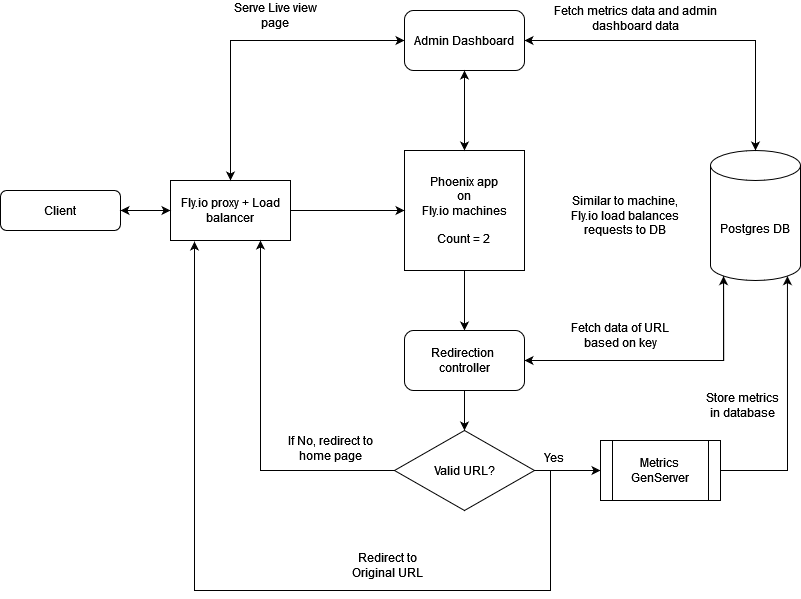

The diagram above was exported from draw.io. Its source (the exported page's mxGraphModel, read from the mxfile embedded in the PNG):
<mxGraphModel dx="1221" dy="733" grid="1" gridSize="10" guides="1" tooltips="1" connect="1" arrows="1" fold="1" page="1" pageScale="1" pageWidth="827" pageHeight="1169" math="0" shadow="0">
  <root>
    <mxCell id="WIyWlLk6GJQsqaUBKTNV-0" />
    <mxCell id="WIyWlLk6GJQsqaUBKTNV-1" parent="WIyWlLk6GJQsqaUBKTNV-0" />
    <mxCell id="WIyWlLk6GJQsqaUBKTNV-3" value="Client" style="rounded=1;whiteSpace=wrap;html=1;fontSize=12;glass=0;strokeWidth=1;shadow=0;" parent="WIyWlLk6GJQsqaUBKTNV-1" vertex="1">
      <mxGeometry x="10" y="280" width="120" height="40" as="geometry" />
    </mxCell>
    <mxCell id="Ckw0vMzPne0hYdDzSy6F-52" style="edgeStyle=orthogonalEdgeStyle;rounded=0;orthogonalLoop=1;jettySize=auto;html=1;exitX=0.5;exitY=0;exitDx=0;exitDy=0;exitPerimeter=0;entryX=1;entryY=0.5;entryDx=0;entryDy=0;" edge="1" parent="WIyWlLk6GJQsqaUBKTNV-1" source="qDW9sZcOlEcH1-ksySyZ-8" target="Ckw0vMzPne0hYdDzSy6F-11">
      <mxGeometry relative="1" as="geometry" />
    </mxCell>
    <mxCell id="Ckw0vMzPne0hYdDzSy6F-62" style="edgeStyle=orthogonalEdgeStyle;rounded=0;orthogonalLoop=1;jettySize=auto;html=1;exitX=0.145;exitY=1;exitDx=0;exitDy=-4.35;exitPerimeter=0;entryX=1;entryY=0.5;entryDx=0;entryDy=0;" edge="1" parent="WIyWlLk6GJQsqaUBKTNV-1" source="qDW9sZcOlEcH1-ksySyZ-8" target="Ckw0vMzPne0hYdDzSy6F-21">
      <mxGeometry relative="1" as="geometry">
        <Array as="points">
          <mxPoint x="733" y="450" />
        </Array>
      </mxGeometry>
    </mxCell>
    <mxCell id="qDW9sZcOlEcH1-ksySyZ-8" value="Postgres DB" style="shape=cylinder3;whiteSpace=wrap;html=1;boundedLbl=1;backgroundOutline=1;size=15;" parent="WIyWlLk6GJQsqaUBKTNV-1" vertex="1">
      <mxGeometry x="720" y="240" width="90" height="130" as="geometry" />
    </mxCell>
    <mxCell id="qDW9sZcOlEcH1-ksySyZ-23" style="edgeStyle=orthogonalEdgeStyle;rounded=0;orthogonalLoop=1;jettySize=auto;html=1;exitX=0.5;exitY=1;exitDx=0;exitDy=0;" parent="WIyWlLk6GJQsqaUBKTNV-1" edge="1">
      <mxGeometry relative="1" as="geometry">
        <mxPoint x="195" y="450" as="sourcePoint" />
        <mxPoint x="195" y="450" as="targetPoint" />
      </mxGeometry>
    </mxCell>
    <mxCell id="qDW9sZcOlEcH1-ksySyZ-57" style="edgeStyle=orthogonalEdgeStyle;rounded=0;orthogonalLoop=1;jettySize=auto;html=1;exitX=0.5;exitY=1;exitDx=0;exitDy=0;" parent="WIyWlLk6GJQsqaUBKTNV-1" edge="1">
      <mxGeometry relative="1" as="geometry">
        <mxPoint x="210" y="500" as="sourcePoint" />
        <mxPoint x="210" y="500" as="targetPoint" />
      </mxGeometry>
    </mxCell>
    <mxCell id="Ckw0vMzPne0hYdDzSy6F-41" style="edgeStyle=orthogonalEdgeStyle;rounded=0;orthogonalLoop=1;jettySize=auto;html=1;exitX=0.5;exitY=1;exitDx=0;exitDy=0;" edge="1" parent="WIyWlLk6GJQsqaUBKTNV-1" source="Ckw0vMzPne0hYdDzSy6F-0" target="Ckw0vMzPne0hYdDzSy6F-21">
      <mxGeometry relative="1" as="geometry" />
    </mxCell>
    <mxCell id="Ckw0vMzPne0hYdDzSy6F-0" value="&lt;div&gt;Phoenix app &lt;br&gt;&lt;/div&gt;&lt;div&gt;on&lt;/div&gt;&lt;div&gt;Fly.io machines&lt;/div&gt;&lt;div&gt;&lt;br&gt;&lt;/div&gt;&lt;div&gt;Count = 2&lt;br&gt;&lt;/div&gt;" style="whiteSpace=wrap;html=1;aspect=fixed;" vertex="1" parent="WIyWlLk6GJQsqaUBKTNV-1">
      <mxGeometry x="414" y="240" width="120" height="120" as="geometry" />
    </mxCell>
    <mxCell id="Ckw0vMzPne0hYdDzSy6F-19" style="edgeStyle=orthogonalEdgeStyle;rounded=0;orthogonalLoop=1;jettySize=auto;html=1;exitX=1;exitY=0.5;exitDx=0;exitDy=0;" edge="1" parent="WIyWlLk6GJQsqaUBKTNV-1" source="Ckw0vMzPne0hYdDzSy6F-9" target="Ckw0vMzPne0hYdDzSy6F-0">
      <mxGeometry relative="1" as="geometry" />
    </mxCell>
    <mxCell id="Ckw0vMzPne0hYdDzSy6F-50" style="edgeStyle=orthogonalEdgeStyle;rounded=0;orthogonalLoop=1;jettySize=auto;html=1;exitX=0.5;exitY=0;exitDx=0;exitDy=0;entryX=0;entryY=0.5;entryDx=0;entryDy=0;" edge="1" parent="WIyWlLk6GJQsqaUBKTNV-1" source="Ckw0vMzPne0hYdDzSy6F-9" target="Ckw0vMzPne0hYdDzSy6F-11">
      <mxGeometry relative="1" as="geometry" />
    </mxCell>
    <mxCell id="Ckw0vMzPne0hYdDzSy6F-9" value="Fly.io proxy + Load balancer " style="rounded=0;whiteSpace=wrap;html=1;" vertex="1" parent="WIyWlLk6GJQsqaUBKTNV-1">
      <mxGeometry x="180" y="270" width="120" height="60" as="geometry" />
    </mxCell>
    <mxCell id="Ckw0vMzPne0hYdDzSy6F-49" style="edgeStyle=orthogonalEdgeStyle;rounded=0;orthogonalLoop=1;jettySize=auto;html=1;exitX=0;exitY=0.5;exitDx=0;exitDy=0;" edge="1" parent="WIyWlLk6GJQsqaUBKTNV-1" source="Ckw0vMzPne0hYdDzSy6F-11" target="Ckw0vMzPne0hYdDzSy6F-9">
      <mxGeometry relative="1" as="geometry" />
    </mxCell>
    <mxCell id="Ckw0vMzPne0hYdDzSy6F-11" value="Admin Dashboard" style="rounded=1;whiteSpace=wrap;html=1;" vertex="1" parent="WIyWlLk6GJQsqaUBKTNV-1">
      <mxGeometry x="414" y="100" width="120" height="60" as="geometry" />
    </mxCell>
    <mxCell id="Ckw0vMzPne0hYdDzSy6F-42" style="edgeStyle=orthogonalEdgeStyle;rounded=0;orthogonalLoop=1;jettySize=auto;html=1;exitX=1;exitY=0.5;exitDx=0;exitDy=0;entryX=0;entryY=0.5;entryDx=0;entryDy=0;" edge="1" parent="WIyWlLk6GJQsqaUBKTNV-1" source="Ckw0vMzPne0hYdDzSy6F-14" target="Ckw0vMzPne0hYdDzSy6F-22">
      <mxGeometry relative="1" as="geometry" />
    </mxCell>
    <mxCell id="Ckw0vMzPne0hYdDzSy6F-46" style="edgeStyle=orthogonalEdgeStyle;rounded=0;orthogonalLoop=1;jettySize=auto;html=1;exitX=0;exitY=0.5;exitDx=0;exitDy=0;entryX=0.75;entryY=1;entryDx=0;entryDy=0;" edge="1" parent="WIyWlLk6GJQsqaUBKTNV-1" source="Ckw0vMzPne0hYdDzSy6F-14" target="Ckw0vMzPne0hYdDzSy6F-9">
      <mxGeometry relative="1" as="geometry" />
    </mxCell>
    <mxCell id="Ckw0vMzPne0hYdDzSy6F-14" value="Valid URL?" style="rhombus;whiteSpace=wrap;html=1;" vertex="1" parent="WIyWlLk6GJQsqaUBKTNV-1">
      <mxGeometry x="404" y="520" width="140" height="80" as="geometry" />
    </mxCell>
    <mxCell id="Ckw0vMzPne0hYdDzSy6F-15" value="" style="endArrow=classic;startArrow=classic;html=1;rounded=0;entryX=0.5;entryY=1;entryDx=0;entryDy=0;exitX=0.5;exitY=0;exitDx=0;exitDy=0;" edge="1" parent="WIyWlLk6GJQsqaUBKTNV-1" source="Ckw0vMzPne0hYdDzSy6F-0" target="Ckw0vMzPne0hYdDzSy6F-11">
      <mxGeometry width="50" height="50" relative="1" as="geometry">
        <mxPoint x="450" y="190" as="sourcePoint" />
        <mxPoint x="490" y="190" as="targetPoint" />
      </mxGeometry>
    </mxCell>
    <mxCell id="Ckw0vMzPne0hYdDzSy6F-40" style="edgeStyle=orthogonalEdgeStyle;rounded=0;orthogonalLoop=1;jettySize=auto;html=1;exitX=0.5;exitY=1;exitDx=0;exitDy=0;" edge="1" parent="WIyWlLk6GJQsqaUBKTNV-1" source="Ckw0vMzPne0hYdDzSy6F-21" target="Ckw0vMzPne0hYdDzSy6F-14">
      <mxGeometry relative="1" as="geometry" />
    </mxCell>
    <mxCell id="Ckw0vMzPne0hYdDzSy6F-21" value="&lt;div&gt;Redirection&amp;nbsp;&lt;/div&gt;&lt;div&gt;controller&lt;/div&gt;" style="rounded=1;whiteSpace=wrap;html=1;" vertex="1" parent="WIyWlLk6GJQsqaUBKTNV-1">
      <mxGeometry x="414" y="420" width="120" height="60" as="geometry" />
    </mxCell>
    <mxCell id="Ckw0vMzPne0hYdDzSy6F-22" value="&lt;div&gt;Metrics&lt;/div&gt;&lt;div&gt;GenServer&lt;br&gt;&lt;/div&gt;" style="shape=process;whiteSpace=wrap;html=1;backgroundOutline=1;" vertex="1" parent="WIyWlLk6GJQsqaUBKTNV-1">
      <mxGeometry x="610" y="530" width="120" height="60" as="geometry" />
    </mxCell>
    <mxCell id="Ckw0vMzPne0hYdDzSy6F-28" value="" style="endArrow=classic;startArrow=classic;html=1;rounded=0;entryX=0;entryY=0.5;entryDx=0;entryDy=0;exitX=1;exitY=0.5;exitDx=0;exitDy=0;" edge="1" parent="WIyWlLk6GJQsqaUBKTNV-1" source="WIyWlLk6GJQsqaUBKTNV-3" target="Ckw0vMzPne0hYdDzSy6F-9">
      <mxGeometry width="50" height="50" relative="1" as="geometry">
        <mxPoint x="130" y="350" as="sourcePoint" />
        <mxPoint x="180" y="300" as="targetPoint" />
      </mxGeometry>
    </mxCell>
    <mxCell id="Ckw0vMzPne0hYdDzSy6F-45" style="edgeStyle=orthogonalEdgeStyle;rounded=0;orthogonalLoop=1;jettySize=auto;html=1;exitX=1;exitY=0.5;exitDx=0;exitDy=0;entryX=0.2;entryY=1.017;entryDx=0;entryDy=0;entryPerimeter=0;" edge="1" parent="WIyWlLk6GJQsqaUBKTNV-1" source="Ckw0vMzPne0hYdDzSy6F-14" target="Ckw0vMzPne0hYdDzSy6F-9">
      <mxGeometry relative="1" as="geometry">
        <Array as="points">
          <mxPoint x="560" y="560" />
          <mxPoint x="560" y="680" />
          <mxPoint x="204" y="680" />
        </Array>
      </mxGeometry>
    </mxCell>
    <mxCell id="Ckw0vMzPne0hYdDzSy6F-51" style="edgeStyle=orthogonalEdgeStyle;rounded=0;orthogonalLoop=1;jettySize=auto;html=1;exitX=1;exitY=0.5;exitDx=0;exitDy=0;entryX=0.5;entryY=0;entryDx=0;entryDy=0;entryPerimeter=0;" edge="1" parent="WIyWlLk6GJQsqaUBKTNV-1" source="Ckw0vMzPne0hYdDzSy6F-11" target="qDW9sZcOlEcH1-ksySyZ-8">
      <mxGeometry relative="1" as="geometry" />
    </mxCell>
    <mxCell id="Ckw0vMzPne0hYdDzSy6F-53" value="Similar to machine, Fly.io load balances requests to DB" style="text;html=1;strokeColor=none;fillColor=none;align=center;verticalAlign=middle;whiteSpace=wrap;rounded=0;" vertex="1" parent="WIyWlLk6GJQsqaUBKTNV-1">
      <mxGeometry x="580" y="290" width="110" height="30" as="geometry" />
    </mxCell>
    <mxCell id="Ckw0vMzPne0hYdDzSy6F-54" value="&lt;div&gt;Fetch metrics data and admin dashboard data&lt;/div&gt;&lt;div&gt;&lt;br&gt;&lt;/div&gt;" style="text;html=1;strokeColor=none;fillColor=none;align=center;verticalAlign=middle;whiteSpace=wrap;rounded=0;" vertex="1" parent="WIyWlLk6GJQsqaUBKTNV-1">
      <mxGeometry x="560" y="100" width="170" height="30" as="geometry" />
    </mxCell>
    <mxCell id="Ckw0vMzPne0hYdDzSy6F-55" value="Serve Live view page" style="text;html=1;strokeColor=none;fillColor=none;align=center;verticalAlign=middle;whiteSpace=wrap;rounded=0;" vertex="1" parent="WIyWlLk6GJQsqaUBKTNV-1">
      <mxGeometry x="230" y="90" width="110" height="30" as="geometry" />
    </mxCell>
    <mxCell id="Ckw0vMzPne0hYdDzSy6F-56" value="Store metrics in database" style="text;html=1;strokeColor=none;fillColor=none;align=center;verticalAlign=middle;whiteSpace=wrap;rounded=0;" vertex="1" parent="WIyWlLk6GJQsqaUBKTNV-1">
      <mxGeometry x="710" y="480" width="85" height="30" as="geometry" />
    </mxCell>
    <mxCell id="Ckw0vMzPne0hYdDzSy6F-57" value="&lt;div&gt;Yes&lt;/div&gt;&lt;div&gt;&lt;br&gt;&lt;/div&gt;" style="text;html=1;strokeColor=none;fillColor=none;align=center;verticalAlign=middle;whiteSpace=wrap;rounded=0;" vertex="1" parent="WIyWlLk6GJQsqaUBKTNV-1">
      <mxGeometry x="534" y="540" width="60" height="30" as="geometry" />
    </mxCell>
    <mxCell id="Ckw0vMzPne0hYdDzSy6F-58" value="&lt;div&gt;If No, redirect to home page&lt;/div&gt;&lt;div&gt;&lt;br&gt;&lt;/div&gt;" style="text;html=1;strokeColor=none;fillColor=none;align=center;verticalAlign=middle;whiteSpace=wrap;rounded=0;" vertex="1" parent="WIyWlLk6GJQsqaUBKTNV-1">
      <mxGeometry x="280" y="530" width="120" height="30" as="geometry" />
    </mxCell>
    <mxCell id="Ckw0vMzPne0hYdDzSy6F-60" value="Redirect to Original URL" style="text;html=1;strokeColor=none;fillColor=none;align=center;verticalAlign=middle;whiteSpace=wrap;rounded=0;" vertex="1" parent="WIyWlLk6GJQsqaUBKTNV-1">
      <mxGeometry x="344" y="640" width="106" height="30" as="geometry" />
    </mxCell>
    <mxCell id="Ckw0vMzPne0hYdDzSy6F-61" style="edgeStyle=orthogonalEdgeStyle;rounded=0;orthogonalLoop=1;jettySize=auto;html=1;exitX=1;exitY=0.5;exitDx=0;exitDy=0;entryX=1;entryY=0.5;entryDx=0;entryDy=0;" edge="1" parent="WIyWlLk6GJQsqaUBKTNV-1" source="Ckw0vMzPne0hYdDzSy6F-21" target="Ckw0vMzPne0hYdDzSy6F-21">
      <mxGeometry relative="1" as="geometry" />
    </mxCell>
    <mxCell id="Ckw0vMzPne0hYdDzSy6F-63" style="edgeStyle=orthogonalEdgeStyle;rounded=0;orthogonalLoop=1;jettySize=auto;html=1;exitX=1;exitY=0.5;exitDx=0;exitDy=0;entryX=0.145;entryY=1;entryDx=0;entryDy=-4.35;entryPerimeter=0;" edge="1" parent="WIyWlLk6GJQsqaUBKTNV-1" source="Ckw0vMzPne0hYdDzSy6F-21" target="qDW9sZcOlEcH1-ksySyZ-8">
      <mxGeometry relative="1" as="geometry" />
    </mxCell>
    <mxCell id="Ckw0vMzPne0hYdDzSy6F-64" value="Fetch data of URL based on key " style="text;html=1;strokeColor=none;fillColor=none;align=center;verticalAlign=middle;whiteSpace=wrap;rounded=0;" vertex="1" parent="WIyWlLk6GJQsqaUBKTNV-1">
      <mxGeometry x="570" y="410" width="120" height="30" as="geometry" />
    </mxCell>
    <mxCell id="Ckw0vMzPne0hYdDzSy6F-66" style="edgeStyle=orthogonalEdgeStyle;rounded=0;orthogonalLoop=1;jettySize=auto;html=1;exitX=0.5;exitY=1;exitDx=0;exitDy=0;" edge="1" parent="WIyWlLk6GJQsqaUBKTNV-1" source="Ckw0vMzPne0hYdDzSy6F-53" target="Ckw0vMzPne0hYdDzSy6F-53">
      <mxGeometry relative="1" as="geometry" />
    </mxCell>
    <mxCell id="Ckw0vMzPne0hYdDzSy6F-67" style="edgeStyle=orthogonalEdgeStyle;rounded=0;orthogonalLoop=1;jettySize=auto;html=1;exitX=1;exitY=0.5;exitDx=0;exitDy=0;entryX=0.855;entryY=1;entryDx=0;entryDy=-4.35;entryPerimeter=0;" edge="1" parent="WIyWlLk6GJQsqaUBKTNV-1" source="Ckw0vMzPne0hYdDzSy6F-22" target="qDW9sZcOlEcH1-ksySyZ-8">
      <mxGeometry relative="1" as="geometry" />
    </mxCell>
  </root>
</mxGraphModel>